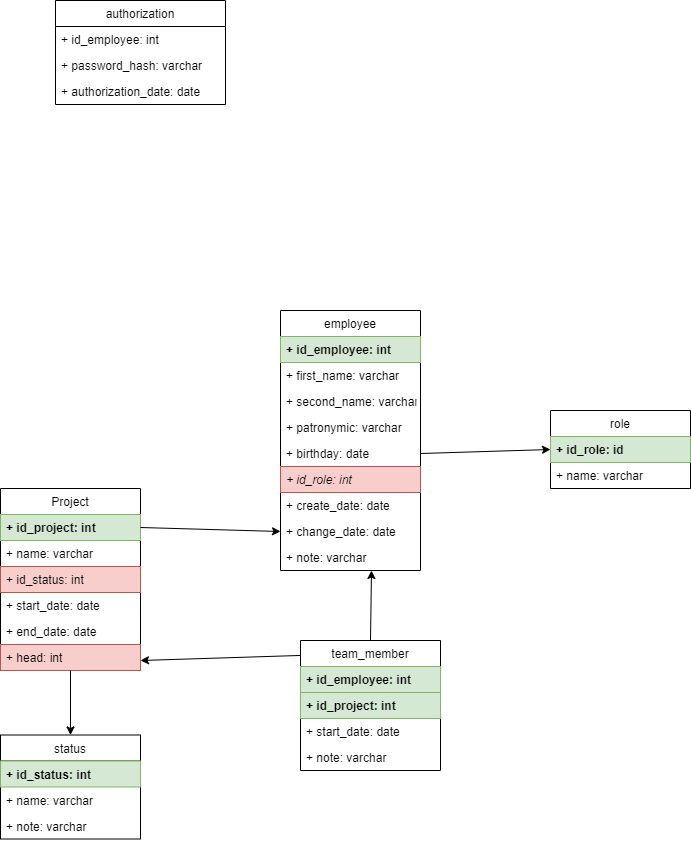

The diagram above was exported from draw.io. Its source (the exported page's mxGraphModel, read from the mxfile embedded in the PNG):
<mxGraphModel dx="1422" dy="1958" grid="1" gridSize="10" guides="1" tooltips="1" connect="1" arrows="1" fold="1" page="1" pageScale="1" pageWidth="827" pageHeight="1169" math="0" shadow="0">
  <root>
    <mxCell id="WIyWlLk6GJQsqaUBKTNV-0" />
    <mxCell id="WIyWlLk6GJQsqaUBKTNV-1" parent="WIyWlLk6GJQsqaUBKTNV-0" />
    <mxCell id="tUjHIzdamwBJfJlnugFk-9" value="authorization" style="swimlane;fontStyle=0;childLayout=stackLayout;horizontal=1;startSize=26;fillColor=none;horizontalStack=0;resizeParent=1;resizeParentMax=0;resizeLast=0;collapsible=1;marginBottom=0;" vertex="1" parent="WIyWlLk6GJQsqaUBKTNV-1">
      <mxGeometry x="105" y="-150" width="170" height="104" as="geometry" />
    </mxCell>
    <mxCell id="tUjHIzdamwBJfJlnugFk-10" value="+ id_employee: int&#10;" style="text;strokeColor=none;fillColor=none;align=left;verticalAlign=top;spacingLeft=4;spacingRight=4;overflow=hidden;rotatable=0;points=[[0,0.5],[1,0.5]];portConstraint=eastwest;" vertex="1" parent="tUjHIzdamwBJfJlnugFk-9">
      <mxGeometry y="26" width="170" height="26" as="geometry" />
    </mxCell>
    <mxCell id="tUjHIzdamwBJfJlnugFk-11" value="+ password_hash: varchar" style="text;strokeColor=none;fillColor=none;align=left;verticalAlign=top;spacingLeft=4;spacingRight=4;overflow=hidden;rotatable=0;points=[[0,0.5],[1,0.5]];portConstraint=eastwest;" vertex="1" parent="tUjHIzdamwBJfJlnugFk-9">
      <mxGeometry y="52" width="170" height="26" as="geometry" />
    </mxCell>
    <mxCell id="tUjHIzdamwBJfJlnugFk-12" value="+ authorization_date: date" style="text;strokeColor=none;fillColor=none;align=left;verticalAlign=top;spacingLeft=4;spacingRight=4;overflow=hidden;rotatable=0;points=[[0,0.5],[1,0.5]];portConstraint=eastwest;" vertex="1" parent="tUjHIzdamwBJfJlnugFk-9">
      <mxGeometry y="78" width="170" height="26" as="geometry" />
    </mxCell>
    <mxCell id="tUjHIzdamwBJfJlnugFk-14" value="employee" style="swimlane;fontStyle=0;childLayout=stackLayout;horizontal=1;startSize=26;fillColor=none;horizontalStack=0;resizeParent=1;resizeParentMax=0;resizeLast=0;collapsible=1;marginBottom=0;" vertex="1" parent="WIyWlLk6GJQsqaUBKTNV-1">
      <mxGeometry x="330" y="160" width="140" height="260" as="geometry" />
    </mxCell>
    <mxCell id="tUjHIzdamwBJfJlnugFk-15" value="+ id_employee: int&#10;" style="text;strokeColor=#82b366;fillColor=#d5e8d4;align=left;verticalAlign=top;spacingLeft=4;spacingRight=4;overflow=hidden;rotatable=0;points=[[0,0.5],[1,0.5]];portConstraint=eastwest;fontStyle=1" vertex="1" parent="tUjHIzdamwBJfJlnugFk-14">
      <mxGeometry y="26" width="140" height="26" as="geometry" />
    </mxCell>
    <mxCell id="tUjHIzdamwBJfJlnugFk-16" value="+ first_name: varchar" style="text;strokeColor=none;fillColor=none;align=left;verticalAlign=top;spacingLeft=4;spacingRight=4;overflow=hidden;rotatable=0;points=[[0,0.5],[1,0.5]];portConstraint=eastwest;" vertex="1" parent="tUjHIzdamwBJfJlnugFk-14">
      <mxGeometry y="52" width="140" height="26" as="geometry" />
    </mxCell>
    <mxCell id="tUjHIzdamwBJfJlnugFk-17" value="+ second_name: varchar&#10;" style="text;strokeColor=none;fillColor=none;align=left;verticalAlign=top;spacingLeft=4;spacingRight=4;overflow=hidden;rotatable=0;points=[[0,0.5],[1,0.5]];portConstraint=eastwest;" vertex="1" parent="tUjHIzdamwBJfJlnugFk-14">
      <mxGeometry y="78" width="140" height="26" as="geometry" />
    </mxCell>
    <mxCell id="tUjHIzdamwBJfJlnugFk-18" value="+ patronymic: varchar&#10;" style="text;strokeColor=none;fillColor=none;align=left;verticalAlign=top;spacingLeft=4;spacingRight=4;overflow=hidden;rotatable=0;points=[[0,0.5],[1,0.5]];portConstraint=eastwest;" vertex="1" parent="tUjHIzdamwBJfJlnugFk-14">
      <mxGeometry y="104" width="140" height="26" as="geometry" />
    </mxCell>
    <mxCell id="tUjHIzdamwBJfJlnugFk-19" value="+ birthday: date&#10;" style="text;strokeColor=none;fillColor=none;align=left;verticalAlign=top;spacingLeft=4;spacingRight=4;overflow=hidden;rotatable=0;points=[[0,0.5],[1,0.5]];portConstraint=eastwest;" vertex="1" parent="tUjHIzdamwBJfJlnugFk-14">
      <mxGeometry y="130" width="140" height="26" as="geometry" />
    </mxCell>
    <mxCell id="tUjHIzdamwBJfJlnugFk-20" value="+ id_role: int&#10;" style="text;strokeColor=#b85450;fillColor=#f8cecc;align=left;verticalAlign=top;spacingLeft=4;spacingRight=4;overflow=hidden;rotatable=0;points=[[0,0.5],[1,0.5]];portConstraint=eastwest;fontStyle=2" vertex="1" parent="tUjHIzdamwBJfJlnugFk-14">
      <mxGeometry y="156" width="140" height="26" as="geometry" />
    </mxCell>
    <mxCell id="tUjHIzdamwBJfJlnugFk-21" value="+ create_date: date&#10;" style="text;strokeColor=none;fillColor=none;align=left;verticalAlign=top;spacingLeft=4;spacingRight=4;overflow=hidden;rotatable=0;points=[[0,0.5],[1,0.5]];portConstraint=eastwest;" vertex="1" parent="tUjHIzdamwBJfJlnugFk-14">
      <mxGeometry y="182" width="140" height="26" as="geometry" />
    </mxCell>
    <mxCell id="tUjHIzdamwBJfJlnugFk-22" value="+ change_date: date&#10;" style="text;strokeColor=none;fillColor=none;align=left;verticalAlign=top;spacingLeft=4;spacingRight=4;overflow=hidden;rotatable=0;points=[[0,0.5],[1,0.5]];portConstraint=eastwest;" vertex="1" parent="tUjHIzdamwBJfJlnugFk-14">
      <mxGeometry y="208" width="140" height="26" as="geometry" />
    </mxCell>
    <mxCell id="tUjHIzdamwBJfJlnugFk-48" value="+ note: varchar&#10;" style="text;strokeColor=none;fillColor=none;align=left;verticalAlign=top;spacingLeft=4;spacingRight=4;overflow=hidden;rotatable=0;points=[[0,0.5],[1,0.5]];portConstraint=eastwest;" vertex="1" parent="tUjHIzdamwBJfJlnugFk-14">
      <mxGeometry y="234" width="140" height="26" as="geometry" />
    </mxCell>
    <mxCell id="tUjHIzdamwBJfJlnugFk-23" value="role" style="swimlane;fontStyle=0;childLayout=stackLayout;horizontal=1;startSize=26;fillColor=none;horizontalStack=0;resizeParent=1;resizeParentMax=0;resizeLast=0;collapsible=1;marginBottom=0;" vertex="1" parent="WIyWlLk6GJQsqaUBKTNV-1">
      <mxGeometry x="600" y="260" width="140" height="78" as="geometry" />
    </mxCell>
    <mxCell id="tUjHIzdamwBJfJlnugFk-24" value="+ id_role: id" style="text;strokeColor=#82b366;fillColor=#d5e8d4;align=left;verticalAlign=top;spacingLeft=4;spacingRight=4;overflow=hidden;rotatable=0;points=[[0,0.5],[1,0.5]];portConstraint=eastwest;fontStyle=1" vertex="1" parent="tUjHIzdamwBJfJlnugFk-23">
      <mxGeometry y="26" width="140" height="26" as="geometry" />
    </mxCell>
    <mxCell id="tUjHIzdamwBJfJlnugFk-25" value="+ name: varchar" style="text;strokeColor=none;fillColor=none;align=left;verticalAlign=top;spacingLeft=4;spacingRight=4;overflow=hidden;rotatable=0;points=[[0,0.5],[1,0.5]];portConstraint=eastwest;" vertex="1" parent="tUjHIzdamwBJfJlnugFk-23">
      <mxGeometry y="52" width="140" height="26" as="geometry" />
    </mxCell>
    <mxCell id="tUjHIzdamwBJfJlnugFk-30" value="Project" style="swimlane;fontStyle=0;childLayout=stackLayout;horizontal=1;startSize=26;fillColor=none;horizontalStack=0;resizeParent=1;resizeParentMax=0;resizeLast=0;collapsible=1;marginBottom=0;" vertex="1" parent="WIyWlLk6GJQsqaUBKTNV-1">
      <mxGeometry x="50" y="338" width="140" height="182" as="geometry" />
    </mxCell>
    <mxCell id="tUjHIzdamwBJfJlnugFk-31" value="+ id_project: int&#10;" style="text;strokeColor=#82b366;fillColor=#d5e8d4;align=left;verticalAlign=top;spacingLeft=4;spacingRight=4;overflow=hidden;rotatable=0;points=[[0,0.5],[1,0.5]];portConstraint=eastwest;fontStyle=1" vertex="1" parent="tUjHIzdamwBJfJlnugFk-30">
      <mxGeometry y="26" width="140" height="26" as="geometry" />
    </mxCell>
    <mxCell id="tUjHIzdamwBJfJlnugFk-32" value="+ name: varchar" style="text;strokeColor=none;fillColor=none;align=left;verticalAlign=top;spacingLeft=4;spacingRight=4;overflow=hidden;rotatable=0;points=[[0,0.5],[1,0.5]];portConstraint=eastwest;" vertex="1" parent="tUjHIzdamwBJfJlnugFk-30">
      <mxGeometry y="52" width="140" height="26" as="geometry" />
    </mxCell>
    <mxCell id="tUjHIzdamwBJfJlnugFk-33" value="+ id_status: int" style="text;strokeColor=#b85450;fillColor=#f8cecc;align=left;verticalAlign=top;spacingLeft=4;spacingRight=4;overflow=hidden;rotatable=0;points=[[0,0.5],[1,0.5]];portConstraint=eastwest;" vertex="1" parent="tUjHIzdamwBJfJlnugFk-30">
      <mxGeometry y="78" width="140" height="26" as="geometry" />
    </mxCell>
    <mxCell id="tUjHIzdamwBJfJlnugFk-34" value="+ start_date: date" style="text;strokeColor=none;fillColor=none;align=left;verticalAlign=top;spacingLeft=4;spacingRight=4;overflow=hidden;rotatable=0;points=[[0,0.5],[1,0.5]];portConstraint=eastwest;" vertex="1" parent="tUjHIzdamwBJfJlnugFk-30">
      <mxGeometry y="104" width="140" height="26" as="geometry" />
    </mxCell>
    <mxCell id="tUjHIzdamwBJfJlnugFk-35" value="+ end_date: date" style="text;strokeColor=none;fillColor=none;align=left;verticalAlign=top;spacingLeft=4;spacingRight=4;overflow=hidden;rotatable=0;points=[[0,0.5],[1,0.5]];portConstraint=eastwest;" vertex="1" parent="tUjHIzdamwBJfJlnugFk-30">
      <mxGeometry y="130" width="140" height="26" as="geometry" />
    </mxCell>
    <mxCell id="tUjHIzdamwBJfJlnugFk-36" value="+ head: int" style="text;strokeColor=#b85450;fillColor=#f8cecc;align=left;verticalAlign=top;spacingLeft=4;spacingRight=4;overflow=hidden;rotatable=0;points=[[0,0.5],[1,0.5]];portConstraint=eastwest;" vertex="1" parent="tUjHIzdamwBJfJlnugFk-30">
      <mxGeometry y="156" width="140" height="26" as="geometry" />
    </mxCell>
    <mxCell id="tUjHIzdamwBJfJlnugFk-39" value="status" style="swimlane;fontStyle=0;childLayout=stackLayout;horizontal=1;startSize=26;fillColor=none;horizontalStack=0;resizeParent=1;resizeParentMax=0;resizeLast=0;collapsible=1;marginBottom=0;" vertex="1" parent="WIyWlLk6GJQsqaUBKTNV-1">
      <mxGeometry x="50" y="584.5" width="140" height="104" as="geometry" />
    </mxCell>
    <mxCell id="tUjHIzdamwBJfJlnugFk-40" value="+ id_status: int" style="text;strokeColor=#82b366;fillColor=#d5e8d4;align=left;verticalAlign=top;spacingLeft=4;spacingRight=4;overflow=hidden;rotatable=0;points=[[0,0.5],[1,0.5]];portConstraint=eastwest;fontStyle=1" vertex="1" parent="tUjHIzdamwBJfJlnugFk-39">
      <mxGeometry y="26" width="140" height="26" as="geometry" />
    </mxCell>
    <mxCell id="tUjHIzdamwBJfJlnugFk-41" value="+ name: varchar" style="text;strokeColor=none;fillColor=none;align=left;verticalAlign=top;spacingLeft=4;spacingRight=4;overflow=hidden;rotatable=0;points=[[0,0.5],[1,0.5]];portConstraint=eastwest;" vertex="1" parent="tUjHIzdamwBJfJlnugFk-39">
      <mxGeometry y="52" width="140" height="26" as="geometry" />
    </mxCell>
    <mxCell id="tUjHIzdamwBJfJlnugFk-42" value="+ note: varchar" style="text;strokeColor=none;fillColor=none;align=left;verticalAlign=top;spacingLeft=4;spacingRight=4;overflow=hidden;rotatable=0;points=[[0,0.5],[1,0.5]];portConstraint=eastwest;" vertex="1" parent="tUjHIzdamwBJfJlnugFk-39">
      <mxGeometry y="78" width="140" height="26" as="geometry" />
    </mxCell>
    <mxCell id="tUjHIzdamwBJfJlnugFk-44" value="team_member" style="swimlane;fontStyle=0;childLayout=stackLayout;horizontal=1;startSize=26;fillColor=none;horizontalStack=0;resizeParent=1;resizeParentMax=0;resizeLast=0;collapsible=1;marginBottom=0;" vertex="1" parent="WIyWlLk6GJQsqaUBKTNV-1">
      <mxGeometry x="350" y="490" width="140" height="130" as="geometry" />
    </mxCell>
    <mxCell id="tUjHIzdamwBJfJlnugFk-45" value="+ id_employee: int" style="text;strokeColor=#82b366;fillColor=#d5e8d4;align=left;verticalAlign=top;spacingLeft=4;spacingRight=4;overflow=hidden;rotatable=0;points=[[0,0.5],[1,0.5]];portConstraint=eastwest;fontStyle=1" vertex="1" parent="tUjHIzdamwBJfJlnugFk-44">
      <mxGeometry y="26" width="140" height="26" as="geometry" />
    </mxCell>
    <mxCell id="tUjHIzdamwBJfJlnugFk-46" value="+ id_project: int" style="text;strokeColor=#82b366;fillColor=#d5e8d4;align=left;verticalAlign=top;spacingLeft=4;spacingRight=4;overflow=hidden;rotatable=0;points=[[0,0.5],[1,0.5]];portConstraint=eastwest;fontStyle=1" vertex="1" parent="tUjHIzdamwBJfJlnugFk-44">
      <mxGeometry y="52" width="140" height="26" as="geometry" />
    </mxCell>
    <mxCell id="tUjHIzdamwBJfJlnugFk-47" value="+ start_date: date" style="text;strokeColor=none;fillColor=none;align=left;verticalAlign=top;spacingLeft=4;spacingRight=4;overflow=hidden;rotatable=0;points=[[0,0.5],[1,0.5]];portConstraint=eastwest;" vertex="1" parent="tUjHIzdamwBJfJlnugFk-44">
      <mxGeometry y="78" width="140" height="26" as="geometry" />
    </mxCell>
    <mxCell id="tUjHIzdamwBJfJlnugFk-49" value="+ note: varchar" style="text;strokeColor=none;fillColor=none;align=left;verticalAlign=top;spacingLeft=4;spacingRight=4;overflow=hidden;rotatable=0;points=[[0,0.5],[1,0.5]];portConstraint=eastwest;" vertex="1" parent="tUjHIzdamwBJfJlnugFk-44">
      <mxGeometry y="104" width="140" height="26" as="geometry" />
    </mxCell>
    <mxCell id="tUjHIzdamwBJfJlnugFk-53" value="" style="endArrow=classic;html=1;rounded=0;exitX=1;exitY=0.5;exitDx=0;exitDy=0;entryX=0;entryY=0.5;entryDx=0;entryDy=0;" edge="1" parent="WIyWlLk6GJQsqaUBKTNV-1" source="tUjHIzdamwBJfJlnugFk-19" target="tUjHIzdamwBJfJlnugFk-24">
      <mxGeometry width="50" height="50" relative="1" as="geometry">
        <mxPoint x="410" y="550" as="sourcePoint" />
        <mxPoint x="460" y="500" as="targetPoint" />
      </mxGeometry>
    </mxCell>
    <mxCell id="tUjHIzdamwBJfJlnugFk-54" value="" style="endArrow=classic;html=1;rounded=0;exitX=1;exitY=0.5;exitDx=0;exitDy=0;entryX=0;entryY=0.5;entryDx=0;entryDy=0;" edge="1" parent="WIyWlLk6GJQsqaUBKTNV-1" source="tUjHIzdamwBJfJlnugFk-31" target="tUjHIzdamwBJfJlnugFk-22">
      <mxGeometry width="50" height="50" relative="1" as="geometry">
        <mxPoint x="410" y="550" as="sourcePoint" />
        <mxPoint x="460" y="500" as="targetPoint" />
      </mxGeometry>
    </mxCell>
    <mxCell id="tUjHIzdamwBJfJlnugFk-56" value="" style="endArrow=classic;html=1;rounded=0;exitX=0.5;exitY=1;exitDx=0;exitDy=0;entryX=0.5;entryY=0;entryDx=0;entryDy=0;" edge="1" parent="WIyWlLk6GJQsqaUBKTNV-1" source="tUjHIzdamwBJfJlnugFk-30" target="tUjHIzdamwBJfJlnugFk-39">
      <mxGeometry width="50" height="50" relative="1" as="geometry">
        <mxPoint x="210" y="550" as="sourcePoint" />
        <mxPoint x="260" y="500" as="targetPoint" />
      </mxGeometry>
    </mxCell>
    <mxCell id="tUjHIzdamwBJfJlnugFk-57" value="" style="endArrow=classic;html=1;rounded=0;exitX=0.5;exitY=0;exitDx=0;exitDy=0;entryX=0.65;entryY=1;entryDx=0;entryDy=0;entryPerimeter=0;" edge="1" parent="WIyWlLk6GJQsqaUBKTNV-1" source="tUjHIzdamwBJfJlnugFk-44" target="tUjHIzdamwBJfJlnugFk-48">
      <mxGeometry width="50" height="50" relative="1" as="geometry">
        <mxPoint x="410" y="550" as="sourcePoint" />
        <mxPoint x="460" y="500" as="targetPoint" />
      </mxGeometry>
    </mxCell>
    <mxCell id="tUjHIzdamwBJfJlnugFk-58" value="" style="endArrow=classic;html=1;rounded=0;exitX=0;exitY=0.115;exitDx=0;exitDy=0;exitPerimeter=0;" edge="1" parent="WIyWlLk6GJQsqaUBKTNV-1" source="tUjHIzdamwBJfJlnugFk-44">
      <mxGeometry width="50" height="50" relative="1" as="geometry">
        <mxPoint x="410" y="550" as="sourcePoint" />
        <mxPoint x="190" y="510" as="targetPoint" />
      </mxGeometry>
    </mxCell>
  </root>
</mxGraphModel>